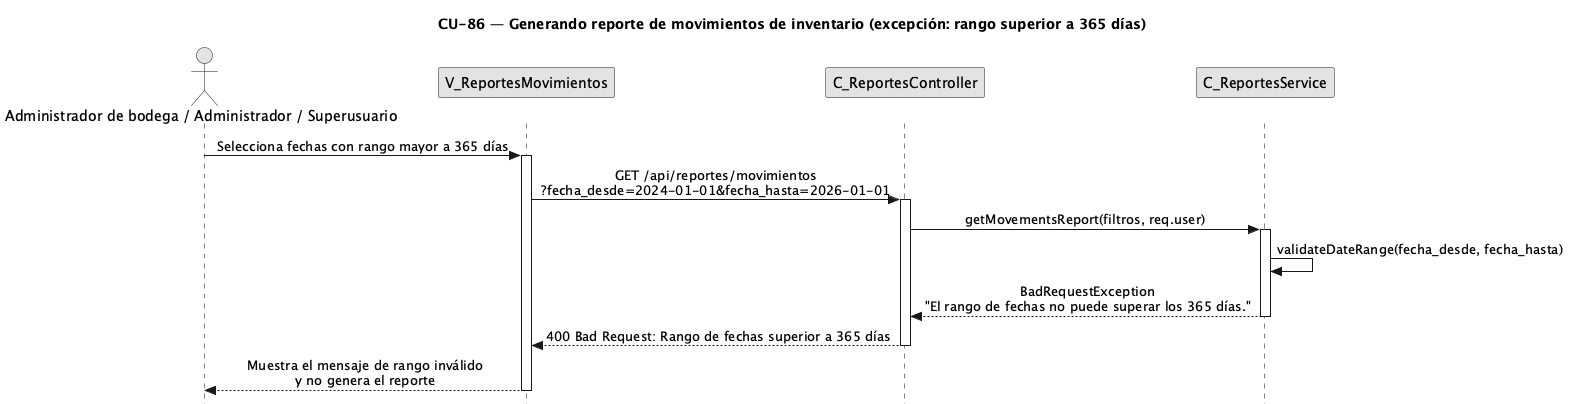

The diagram above was rendered by PlantUML. Its source (embedded in the PNG):
@startuml CU86-exc-rango-fechas
title CU-86 — Generando reporte de movimientos de inventario (excepción: rango superior a 365 días)

skinparam style strictuml
skinparam monochrome true
skinparam shadowing false
<style>
sequenceDiagram {
  participant { Margin 25 }
  actor { Margin 20 }
}
</style>
skinparam sequence {
  MessageAlign center
  LifeLineBorderColor black
}
hide footbox

actor "Administrador de bodega / Administrador / Superusuario" as user
participant "V_ReportesMovimientos" as view
participant "C_ReportesController" as ctrl
participant "C_ReportesService" as svc

user -> view : Selecciona fechas con rango mayor a 365 días
activate view
view -> ctrl : GET /api/reportes/movimientos\n?fecha_desde=2024-01-01&fecha_hasta=2026-01-01
activate ctrl
ctrl -> svc : getMovementsReport(filtros, req.user)
activate svc
svc -> svc : validateDateRange(fecha_desde, fecha_hasta)
svc --> ctrl : BadRequestException\n"El rango de fechas no puede superar los 365 días."
deactivate svc
ctrl --> view : 400 Bad Request: Rango de fechas superior a 365 días
deactivate ctrl
view --> user : Muestra el mensaje de rango inválido\ny no genera el reporte
deactivate view

@enduml